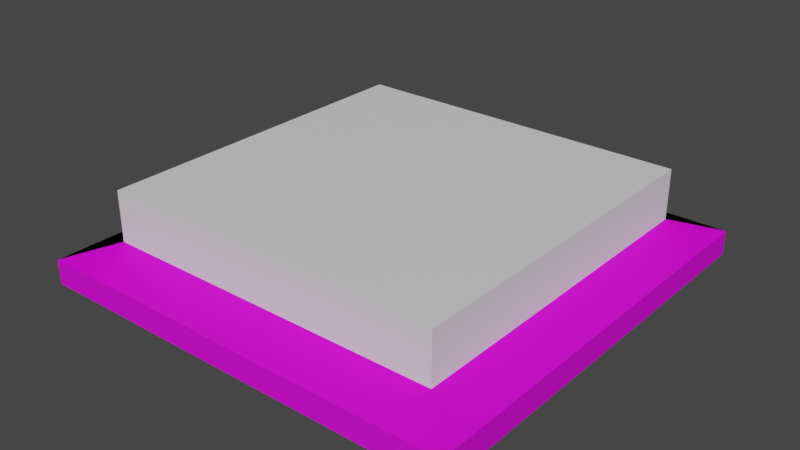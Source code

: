 # Source: Pressure.blend  (saved by Blender 2.80.75; exported with 4.5.12 LTS)
import bpy
from mathutils import Matrix  # noqa: F401  (used for matrix-valued properties, if any)

bpy.ops.wm.read_factory_settings(use_empty=True)
scene = bpy.context.scene
scene.name = 'Scene'

# ---- collections
col_collection = bpy.data.collections.new('Collection'); scene.collection.children.link(col_collection)

# ---- images (referenced by path relative to the original .blend; pixels are not part of the script)
import os
ASSET_DIR = os.environ.get("B2B_ASSET_DIR", "")  # directory of the original .blend (textures are referenced by path, not embedded)
HERE = os.path.dirname(os.path.abspath(__file__))  # packed textures are extracted next to this script under _unpacked/

def load_image(name, relpath, width, height, colorspace="sRGB"):
    """Load a texture the original file referenced (path relative to the .blend, or extracted next to this script)."""
    p = next((c for c in (os.path.join(HERE, relpath), os.path.join(ASSET_DIR, relpath)) if relpath and os.path.exists(c)), "")
    if p:
        img = bpy.data.images.load(p, check_existing=True)
        img.name = name
    else:  # same state as the original file: an image datablock whose file is absent (Cycles renders it pink)
        img = bpy.data.images.new(name, width, height)
        img.source = "FILE"
        img.filepath = "//" + (relpath or name)
    img.colorspace_settings.name = colorspace
    return img
img_woodfinedark004_refl_3k_jpg = load_image('WoodFineDark004_REFL_3K.jpg', 'WoodFineDark004_REFL_3K.jpg', 1024, 1024, 'sRGB')
img_woodfinedark004_gloss_3k_jpg = load_image('WoodFineDark004_GLOSS_3K.jpg', 'WoodFineDark004_GLOSS_3K.jpg', 1024, 1024, 'Non-Color')
img_woodfinedark004_nrm_3k_jpg = load_image('WoodFineDark004_NRM_3K.jpg', 'WoodFineDark004_NRM_3K.jpg', 1024, 1024, 'Non-Color')
img_woodfinedark004_disp16_3k_tif_meta = load_image('WoodFineDark004_DISP16_3K.tif.meta', 'WoodFineDark004_DISP16_3K.tif.meta', 1024, 1024, 'Non-Color')
img_woodfinedark004_col_3k_jpg = load_image('WoodFineDark004_COL_3K.jpg', 'WoodFineDark004_COL_3K.jpg', 1024, 1024, 'sRGB')

# ---- materials (node trees are filled in below, after node groups)
mat_woodfinedark004_3k = bpy.data.materials.new('WoodFineDark004_3K')
mat_woodfinedark004_3k.use_transparent_shadow = False
mat_material = bpy.data.materials.new('Material')
mat_material.alpha_threshold = 0.0
mat_material.use_transparent_shadow = False
mat_material.line_color = (0.0, 0.0, 0.0, 1.0)

# ---- material node trees
mat_woodfinedark004_3k.use_nodes = True; mat_woodfinedark004_3k.node_tree.nodes.clear()
_N = mat_woodfinedark004_3k.node_tree.nodes; _L = mat_woodfinedark004_3k.node_tree.links
n0 = _N.new('ShaderNodeMapping'); n0.name = 'Mapping'; n0.location = (-1060, 200)
n0.label = 'Mapping'
n1 = _N.new('ShaderNodeTexCoord'); n1.name = 'Texture Coordinate'; n1.location = (-1240, 190)
n1.label = 'Texture Coordinate'
n1.hide = True
n2 = _N.new('ShaderNodeOutputMaterial'); n2.name = 'Material Output'; n2.location = (730, 300)
n2.label = 'Material Output'
n3 = _N.new('ShaderNodeBsdfPrincipled'); n3.name = 'Principled BSDF'; n3.location = (200, 330)
n3.label = 'Principled BSDF'
n3.subsurface_method = 'BURLEY'
n3.inputs[3].default_value = 1.45
n3.inputs[9].default_value = (1.0, 1.0, 1.0)
n3.inputs[27].default_value = (0.0, 0.0, 0.0, 1.0)
n3.inputs[28].default_value = 1.0
n4 = _N.new('ShaderNodeTexImage'); n4.name = 'REFLECTION'; n4.location = (-630, 120)
n4.label = 'REFLECTION'
n4.hide = True
n4.image = img_woodfinedark004_refl_3k_jpg
n5 = _N.new('ShaderNodeTexImage'); n5.name = 'GLOSS'; n5.location = (-630, 20)
n5.label = 'GLOSS'
n5.hide = True
n5.image = img_woodfinedark004_gloss_3k_jpg
n6 = _N.new('ShaderNodeTexImage'); n6.name = 'NORMAL'; n6.location = (-630, -180)
n6.label = 'NORMAL'
n6.hide = True
n6.image = img_woodfinedark004_nrm_3k_jpg
n7 = _N.new('ShaderNodeTexImage'); n7.name = 'DISPLACEMENT'; n7.location = (-630, -100)
n7.label = 'DISPLACEMENT'
n7.hide = True
n7.image = img_woodfinedark004_disp16_3k_tif_meta
n8 = _N.new('ShaderNodeTexImage'); n8.name = 'COLOR'; n8.location = (-630, 220)
n8.label = 'COLOR'
n8.hide = True
n8.image = img_woodfinedark004_col_3k_jpg
n9 = _N.new('ShaderNodeInvert'); n9.name = 'InvertGloss'; n9.location = (-250, 40)
n9.label = 'InvertGloss'
n9.hide = True
n10 = _N.new('ShaderNodeInvert'); n10.name = 'InvertRefl'; n10.location = (-250, 120)
n10.label = 'InvertRefl'
n10.hide = True
n11 = _N.new('ShaderNodeMath'); n11.name = 'ReflMultiply'; n11.location = (-50, 120)
n11.label = 'ReflMultiply'
n11.hide = True
n11.operation = 'MULTIPLY'
n11.inputs[1].default_value = 0.3
n12 = _N.new('ShaderNodeNormalMap'); n12.name = 'Normal Map'; n12.location = (-250, -130)
n12.label = 'Normal Map'
n13 = _N.new('ShaderNodeBump'); n13.name = 'Bump'; n13.location = (-50, 0)
n13.label = 'Bump'
n13.inputs[1].default_value = 1.0
n13.inputs[2].default_value = 1.0
_L.new(n4.outputs[0], n10.inputs[1])
_L.new(n10.outputs[0], n11.inputs[0])
_L.new(n11.outputs[0], n3.inputs[13])
_L.new(n5.outputs[0], n9.inputs[1])
_L.new(n9.outputs[0], n3.inputs[2])
_L.new(n6.outputs[0], n12.inputs[1])
_L.new(n12.outputs[0], n13.inputs[4])
_L.new(n3.outputs[0], n2.inputs[0])
_L.new(n7.outputs[0], n13.inputs[3])
_L.new(n13.outputs[0], n3.inputs[5])
_L.new(n1.outputs[2], n0.inputs[0])
_L.new(n0.outputs[0], n8.inputs[0])
_L.new(n0.outputs[0], n4.inputs[0])
_L.new(n0.outputs[0], n5.inputs[0])
_L.new(n0.outputs[0], n6.inputs[0])
_L.new(n0.outputs[0], n7.inputs[0])
_L.new(n8.outputs[0], n3.inputs[0])
n2.is_active_output = True
mat_material.use_nodes = True; mat_material.node_tree.nodes.clear()
_N = mat_material.node_tree.nodes; _L = mat_material.node_tree.links
n0 = _N.new('ShaderNodeOutputMaterial'); n0.name = 'Material Output'; n0.location = (300, 300)
n1 = _N.new('ShaderNodeBsdfPrincipled'); n1.name = 'Principled BSDF'; n1.location = (10, 300)
n1.distribution = 'GGX'
n1.subsurface_method = 'BURLEY'
n1.inputs[2].default_value = 0.4
n1.inputs[3].default_value = 1.45
n1.inputs[27].default_value = (0.0, 0.0, 0.0, 1.0)
n1.inputs[28].default_value = 1.0
_L.new(n1.outputs[0], n0.inputs[0])
n0.is_active_output = True

# ---- world
world_world = bpy.data.worlds.new('World'); scene.world = world_world
world_world.use_nodes = True; world_world.node_tree.nodes.clear()
_N = world_world.node_tree.nodes; _L = world_world.node_tree.links
n0 = _N.new('ShaderNodeOutputWorld'); n0.name = 'World Output'; n0.location = (300, 300)
n1 = _N.new('ShaderNodeBackground'); n1.name = 'Background'; n1.location = (10, 300)
n1.inputs[0].default_value = (0.05088, 0.05088, 0.05088, 1.0)
_L.new(n1.outputs[0], n0.inputs[0])
n0.is_active_output = True
world_world.color = (0.05088, 0.05088, 0.05088)
world_world.use_sun_shadow = False
world_world.sun_shadow_jitter_overblur = 0.0

# ---- meshes
me_cube = bpy.data.meshes.new('Cube')
me_cube.from_pydata([(1.0, 1.0, -1.0), (1.0, -1.0, -1.0), (-1.0, 1.0, -1.0), (-1.0, -1.0, -1.0), (0.8049, 0.8049, 1.0), (1.0, 1.0, 0.2295), (0.8049, -0.8049, 1.0), (1.0, -1.0, 0.2295), (-0.8049, 0.8049, 1.0), (-1.0, 1.0, 0.2295), (-0.8049, -0.8049, 1.0), (-1.0, -1.0, 0.2295)], [], [(1, 7, 11, 3), (3, 11, 9, 2), (2, 0, 1, 3), (0, 5, 7, 1), (6, 10, 11, 7), (4, 6, 7, 5), (10, 8, 9, 11), (8, 4, 5, 9), (2, 9, 5, 0)])
_uv = me_cube.uv_layers.new(name='UVMap')
_uv.uv.foreach_set('vector', [0.375, 0.25, 0.6006, 0.25, 0.6006, 0.5, 0.375, 0.5, 0.375, 0.5, 0.6006, 0.5, 0.6006, 0.75, 0.375, 0.75, 0.375, 0.75, 0.625, 0.75, 0.625, 1.0, 0.375, 1.0, 0.125, 0.5, 0.3506, 0.5, 0.3506, 0.75, 0.125, 0.75, 0.3994, 0.2256, 0.6006, 0.2256, 0.625, 0.25, 0.375, 0.25, 0.3994, 0.02439, 0.3994, 0.2256, 0.375, 0.25, 0.375, 0.0, 0.6006, 0.2256, 0.6006, 0.02439, 0.625, 0.0, 0.625, 0.25, 0.6006, 0.02439, 0.3994, 0.02439, 0.375, 0.0, 0.625, 0.0, 0.625, 0.5, 0.8506, 0.5, 0.8506, 0.75, 0.625, 0.75])
me_cube.materials.append(mat_woodfinedark004_3k)
me_cube.use_remesh_preserve_volume = False
me_cube.use_remesh_preserve_attributes = False
me_cube.use_mirror_vertex_groups = False
me_cube.update()
me_cube_001 = bpy.data.meshes.new('Cube.001')
me_cube_001.from_pydata([(0.8049, 0.8049, -0.1197), (0.8049, -0.8049, -0.1197), (-0.8049, 0.8049, -0.1197), (-0.8049, -0.8049, -0.1197), (0.8049, -0.8049, 3.529), (-0.8049, -0.8049, 3.529), (0.8049, 0.8049, 3.529), (-0.8049, 0.8049, 3.529)], [], [(0, 1, 3, 2), (6, 7, 5, 4), (0, 2, 7, 6), (1, 0, 6, 4), (2, 3, 5, 7), (3, 1, 4, 5)])
_uv = me_cube_001.uv_layers.new(name='UVMap')
_uv.uv.foreach_set('vector', [0.3994, 0.02439, 0.3994, 0.2256, 0.6006, 0.2256, 0.6006, 0.02439, 0.3994, 0.02439, 0.6006, 0.02439, 0.6006, 0.2256, 0.3994, 0.2256, 0.3994, 0.02439, 0.6006, 0.02439, 0.6006, 0.02439, 0.3994, 0.02439, 0.3994, 0.2256, 0.3994, 0.02439, 0.3994, 0.02439, 0.3994, 0.2256, 0.6006, 0.02439, 0.6006, 0.2256, 0.6006, 0.2256, 0.6006, 0.02439, 0.6006, 0.2256, 0.3994, 0.2256, 0.3994, 0.2256, 0.6006, 0.2256])
me_cube_001.materials.append(mat_material)
me_cube_001.use_remesh_preserve_volume = False
me_cube_001.use_remesh_preserve_attributes = False
me_cube_001.use_mirror_vertex_groups = False
me_cube_001.update()

# ---- objects
ob_base = bpy.data.objects.new('Base', me_cube)
ob_plate = bpy.data.objects.new('Plate', me_cube_001)

# ---- transforms, parenting, visibility, modifiers, constraints
ob_base.location = (0.0, 0.0, 0.0)
ob_base.scale = (1.068, 1.068, 0.09858)
ob_base.lock_rotations_4d = False
ob_base.empty_display_type = 'ARROWS'
ob_base.lineart.crease_threshold = 0.0
ob_plate.location = (0.0, 0.0, 0.0)
ob_plate.scale = (1.068, 1.068, 0.09858)
ob_plate.lock_rotations_4d = False
ob_plate.empty_display_type = 'ARROWS'
ob_plate.lineart.crease_threshold = 0.0

# ---- collection membership
col_collection.objects.link(ob_base)
col_collection.objects.link(ob_plate)

# ---- scene / render settings (as saved in the file)
scene.frame_start = 1; scene.frame_end = 20; scene.frame_set(20)
scene.render.engine = 'BLENDER_EEVEE_NEXT'
scene.cycles.use_denoising = False
scene.cycles.samples = 128
scene.cycles.sampling_pattern = 'TABULATED_SOBOL'
scene.cycles.use_adaptive_sampling = False
scene.cycles.use_light_tree = False
scene.view_settings.view_transform = 'Filmic'
bpy.context.view_layer.update()

# ---- added for rendering (the .blend has no active camera and no usable light): camera, sun
cam_auto = bpy.data.cameras.new('AutoCamera')
cam_auto.lens = 50.0
cam_auto.sensor_width = 36.0
cam_auto.clip_end = 1000.0
ob_auto_camera = bpy.data.objects.new('AutoCamera', cam_auto)
scene.collection.objects.link(ob_auto_camera)
ob_auto_camera.location = (2.82548, -3.39057, 2.38502)
ob_auto_camera.rotation_euler = (1.09748, -7.21219e-08, 0.694738)
scene.camera = ob_auto_camera
light_auto_sun = bpy.data.lights.new('AutoSun', 'SUN')
light_auto_sun.energy = 3.0
light_auto_sun.angle = 0.0523599
ob_auto_sun = bpy.data.objects.new('AutoSun', light_auto_sun)
scene.collection.objects.link(ob_auto_sun)
ob_auto_sun.rotation_euler = (0.872665, 0.174533, 0.523599)
bpy.context.view_layer.update()
